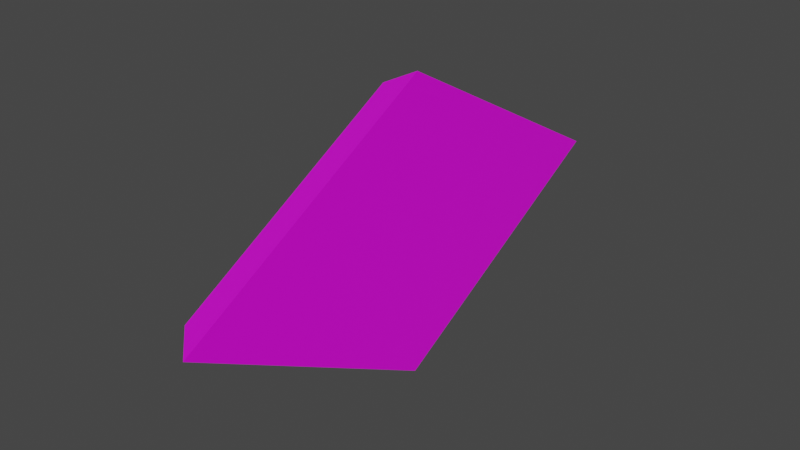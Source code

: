 # Source: eye_switch.blend  (saved by Blender 3.6.11; exported with 4.5.12 LTS)
import bpy
from mathutils import Matrix  # noqa: F401  (used for matrix-valued properties, if any)

bpy.ops.wm.read_factory_settings(use_empty=True)
scene = bpy.context.scene
scene.name = 'Scene'

# ---- collections
col_collection = bpy.data.collections.new('Collection'); scene.collection.children.link(col_collection)

# ---- images (referenced by path relative to the original .blend; pixels are not part of the script)
import os
ASSET_DIR = os.environ.get("B2B_ASSET_DIR", "")  # directory of the original .blend (textures are referenced by path, not embedded)
HERE = os.path.dirname(os.path.abspath(__file__))  # packed textures are extracted next to this script under _unpacked/

def load_image(name, relpath, width, height, colorspace="sRGB"):
    """Load a texture the original file referenced (path relative to the .blend, or extracted next to this script)."""
    p = next((c for c in (os.path.join(HERE, relpath), os.path.join(ASSET_DIR, relpath)) if relpath and os.path.exists(c)), "")
    if p:
        img = bpy.data.images.load(p, check_existing=True)
        img.name = name
    else:  # same state as the original file: an image datablock whose file is absent (Cycles renders it pink)
        img = bpy.data.images.new(name, width, height)
        img.source = "FILE"
        img.filepath = "//" + (relpath or name)
    img.colorspace_settings.name = colorspace
    return img
img_stone_18_128x128_png = load_image('Stone_18-128x128.png', 'Stone_18-128x128.png', 1024, 1024, 'sRGB')
img_dirt_03_128x128_png = load_image('Dirt_03-128x128.png', 'Dirt_03-128x128.png', 1024, 1024, 'sRGB')

# ---- materials (node trees are filled in below, after node groups)
mat_eyestone = bpy.data.materials.new('EyeStone')
mat_eyestone.use_transparent_shadow = False
mat_eyevideomat = bpy.data.materials.new('EyeVideoMat')
mat_eyevideomat.use_transparent_shadow = False
mat_eyeclosed = bpy.data.materials.new('EyeClosed')
mat_eyeclosed.use_transparent_shadow = False

# ---- material node trees
mat_eyestone.use_nodes = True; mat_eyestone.node_tree.nodes.clear()
_N = mat_eyestone.node_tree.nodes; _L = mat_eyestone.node_tree.links
n0 = _N.new('ShaderNodeBsdfPrincipled'); n0.name = 'Principled BSDF'; n0.location = (10, 300)
n0.distribution = 'GGX'
n0.subsurface_method = 'RANDOM_WALK_SKIN'
n0.inputs[3].default_value = 1.45
n0.inputs[27].default_value = (0.0, 0.0, 0.0, 1.0)
n0.inputs[28].default_value = 1.0
n1 = _N.new('ShaderNodeOutputMaterial'); n1.name = 'Material Output'; n1.location = (300, 300)
n2 = _N.new('ShaderNodeTexImage'); n2.name = 'Image Texture'; n2.location = (-280, 280)
n2.image = img_stone_18_128x128_png
_L.new(n0.outputs[0], n1.inputs[0])
_L.new(n2.outputs[0], n0.inputs[0])
n1.is_active_output = True
mat_eyevideomat.use_nodes = True; mat_eyevideomat.node_tree.nodes.clear()
_N = mat_eyevideomat.node_tree.nodes; _L = mat_eyevideomat.node_tree.links
n0 = _N.new('ShaderNodeBsdfPrincipled'); n0.name = 'Principled BSDF'; n0.location = (10, 300)
n0.distribution = 'GGX'
n0.subsurface_method = 'RANDOM_WALK_SKIN'
n0.inputs[0].default_value = (0.0, 0.0, 0.0, 1.0)
n0.inputs[2].default_value = 1.0
n0.inputs[3].default_value = 1.45
n0.inputs[13].default_value = 0.0
n0.inputs[27].default_value = (0.0, 0.0, 0.0, 1.0)
n0.inputs[28].default_value = 1.0
n1 = _N.new('ShaderNodeOutputMaterial'); n1.name = 'Material Output'; n1.location = (300, 300)
_L.new(n0.outputs[0], n1.inputs[0])
n1.is_active_output = True
mat_eyeclosed.use_nodes = True; mat_eyeclosed.node_tree.nodes.clear()
_N = mat_eyeclosed.node_tree.nodes; _L = mat_eyeclosed.node_tree.links
n0 = _N.new('ShaderNodeBsdfPrincipled'); n0.name = 'Principled BSDF'; n0.location = (10, 300)
n0.distribution = 'GGX'
n0.subsurface_method = 'RANDOM_WALK_SKIN'
n0.inputs[2].default_value = 1.0
n0.inputs[3].default_value = 1.45
n0.inputs[13].default_value = 0.0
n0.inputs[27].default_value = (0.0, 0.0, 0.0, 1.0)
n0.inputs[28].default_value = 1.0
n1 = _N.new('ShaderNodeOutputMaterial'); n1.name = 'Material Output'; n1.location = (300, 300)
n2 = _N.new('ShaderNodeTexImage'); n2.name = 'Image Texture'; n2.location = (-280, 280)
n2.image = img_dirt_03_128x128_png
_L.new(n0.outputs[0], n1.inputs[0])
_L.new(n2.outputs[0], n0.inputs[0])
n1.is_active_output = True

# ---- world
world_world = bpy.data.worlds.new('World'); scene.world = world_world
world_world.use_nodes = True; world_world.node_tree.nodes.clear()
_N = world_world.node_tree.nodes; _L = world_world.node_tree.links
n0 = _N.new('ShaderNodeOutputWorld'); n0.name = 'World Output'; n0.location = (300, 300)
n1 = _N.new('ShaderNodeBackground'); n1.name = 'Background'; n1.location = (10, 300)
n1.inputs[0].default_value = (0.05088, 0.05088, 0.05088, 1.0)
_L.new(n1.outputs[0], n0.inputs[0])
n0.is_active_output = True
world_world.color = (0.05088, 0.05088, 0.05088)
world_world.use_sun_shadow = False
world_world.sun_shadow_jitter_overblur = 0.0

# ---- meshes
me_cylinder = bpy.data.meshes.new('Cylinder')
me_cylinder.from_pydata([(-1.183e-09, 0.6988, -1.0), (0.0, 1.0, 1.0), (0.6988, 0.0, -1.0), (1.0, 0.0, 1.0), (-1.183e-09, -0.6988, -1.0), (0.0, -1.0, 1.0), (-0.6988, 0.0, -1.0), (-1.0, 0.0, 1.0), (-1.183e-09, 0.8748, -1.0), (0.8748, 0.0, -1.0), (-1.183e-09, -0.8748, -1.0), (-0.8748, 0.0, -1.0), (-1.183e-09, 0.6988, 0.3884), (0.6988, 0.0, 0.3884), (-1.183e-09, -0.6988, 0.3884), (-0.6988, 0.0, 0.3884)], [], [(8, 1, 3, 9), (9, 3, 5, 10), (3, 1, 7, 5), (10, 5, 7, 11), (11, 7, 1, 8), (2, 4, 14, 13), (2, 0, 8, 9), (4, 2, 9, 10), (6, 4, 10, 11), (0, 6, 11, 8), (12, 13, 14, 15), (4, 6, 15, 14), (0, 2, 13, 12), (6, 0, 12, 15)])
me_cylinder.polygons.foreach_set('material_index', [0, 0, 0, 0, 0, 1, 0, 0, 0, 0, 1, 1, 1, 1])
_uv = me_cylinder.uv_layers.new(name='UVMap')
_uv.uv.foreach_set('vector', [1.0, 0.5, 1.0, 1.0, 0.75, 1.0, 0.75, 0.5, 0.75, 0.5, 0.75, 1.0, 0.5, 1.0, 0.5, 0.5, 0.49, 0.25, 0.25, 0.49, 0.01, 0.25, 0.25, 0.01, 0.5, 0.5, 0.5, 1.0, 0.25, 1.0, 0.25, 0.5, 0.25, 0.5, 0.25, 1.0, 0.0, 1.0, 0.0, 0.5, 0.9417, 0.25, 0.75, 0.05829, 0.75, 0.05829, 0.9417, 0.25, 0.9417, 0.25, 0.75, 0.4417, 0.75, 0.49, 0.99, 0.25, 0.75, 0.05829, 0.9417, 0.25, 0.99, 0.25, 0.75, 0.01, 0.5583, 0.25, 0.75, 0.05829, 0.75, 0.01, 0.51, 0.25, 0.75, 0.4417, 0.5583, 0.25, 0.51, 0.25, 0.75, 0.49, 0.75, 0.4417, 0.9417, 0.25, 0.75, 0.05829, 0.5583, 0.25, 0.75, 0.05829, 0.5583, 0.25, 0.5583, 0.25, 0.75, 0.05829, 0.75, 0.4417, 0.9417, 0.25, 0.9417, 0.25, 0.75, 0.4417, 0.5583, 0.25, 0.75, 0.4417, 0.75, 0.4417, 0.5583, 0.25])
me_cylinder.materials.append(mat_eyestone)
me_cylinder.materials.append(mat_eyevideomat)
me_cylinder.update()
me_cylinder_001 = bpy.data.meshes.new('Cylinder.001')
me_cylinder_001.from_pydata([(-1.183e-09, 0.6988, 0.3884), (0.6988, 0.0, 0.3884), (-1.183e-09, -0.6988, 0.3884), (-0.6988, 0.0, 0.3884)], [], [(0, 1, 2, 3)])
_uv = me_cylinder_001.uv_layers.new(name='UVMap')
_uv.uv.foreach_set('vector', [0.75, 0.4417, 0.9417, 0.25, 0.75, 0.05829, 0.5583, 0.25])
me_cylinder_001.materials.append(mat_eyeclosed)
me_cylinder_001.update()

# ---- objects
ob_cylinder = bpy.data.objects.new('Cylinder', me_cylinder)
ob_cylinder_001 = bpy.data.objects.new('Cylinder.001', me_cylinder_001)

# ---- transforms, parenting, visibility, modifiers, constraints
ob_cylinder.location = (0.0, 0.0, 0.0)
ob_cylinder.rotation_euler = (-0.0, 1.571, 0.0)
ob_cylinder.scale = (0.5975, 1.071, 0.07481)
ob_cylinder_001.location = (-0.07806, 0.0, 0.0)
ob_cylinder_001.rotation_euler = (-0.0, 1.571, 0.0)
ob_cylinder_001.scale = (0.5975, 1.071, 0.07481)

# ---- collection membership
col_collection.objects.link(ob_cylinder)
col_collection.objects.link(ob_cylinder_001)

# ---- scene / render settings (as saved in the file)
scene.frame_start = 1; scene.frame_end = 250; scene.frame_set(1)
scene.render.engine = 'BLENDER_EEVEE_NEXT'
scene.cycles.sampling_pattern = 'TABULATED_SOBOL'
scene.view_settings.view_transform = 'Filmic'
bpy.context.view_layer.update()

# ---- added for rendering (the .blend has no active camera and no usable light): camera, sun
cam_auto = bpy.data.cameras.new('AutoCamera')
cam_auto.lens = 50.0
cam_auto.sensor_width = 36.0
cam_auto.clip_end = 1000.0
ob_auto_camera = bpy.data.objects.new('AutoCamera', cam_auto)
scene.collection.objects.link(ob_auto_camera)
ob_auto_camera.location = (2.27401, -2.72881, 1.81921)
ob_auto_camera.rotation_euler = (1.09748, -7.21219e-08, 0.694738)
scene.camera = ob_auto_camera
light_auto_sun = bpy.data.lights.new('AutoSun', 'SUN')
light_auto_sun.energy = 3.0
light_auto_sun.angle = 0.0523599
ob_auto_sun = bpy.data.objects.new('AutoSun', light_auto_sun)
scene.collection.objects.link(ob_auto_sun)
ob_auto_sun.rotation_euler = (0.872665, 0.174533, 0.523599)
bpy.context.view_layer.update()
